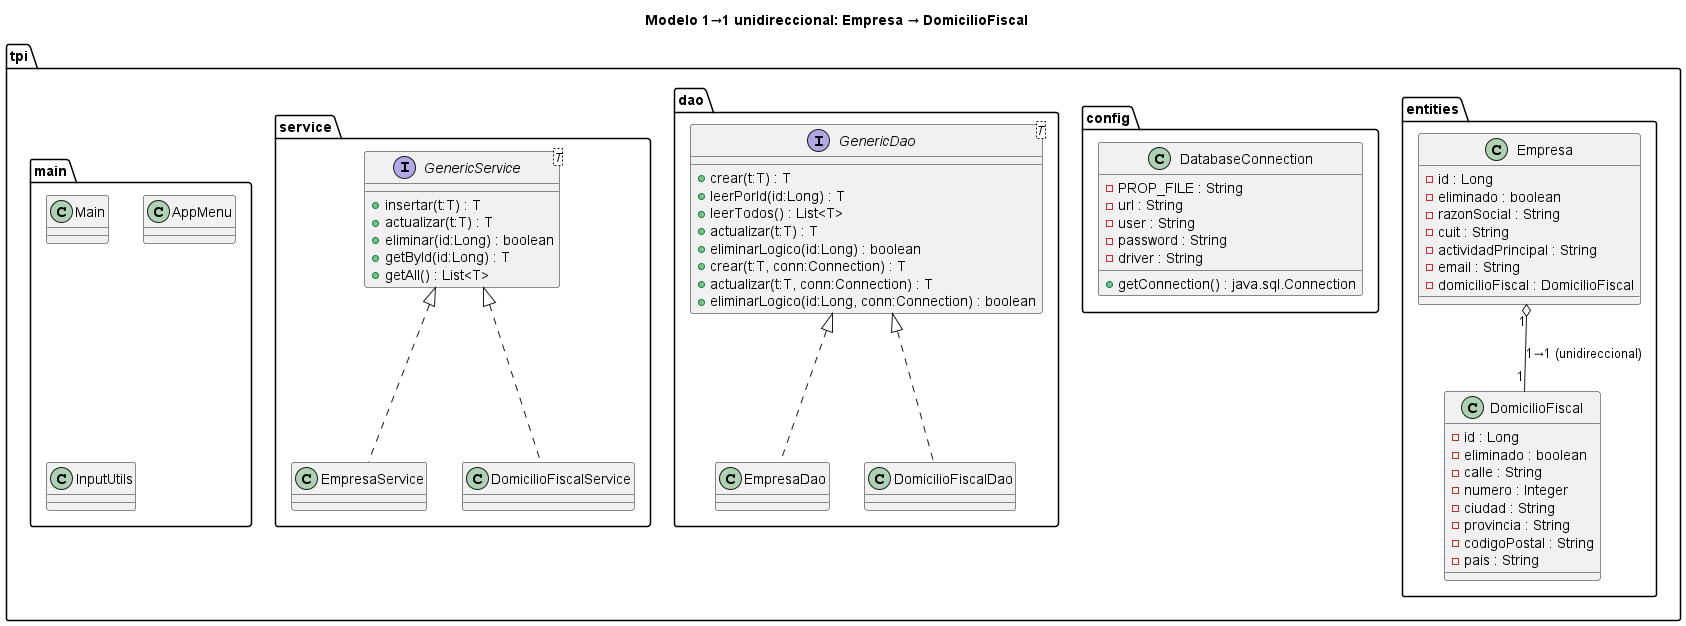

The diagram above was rendered by PlantUML. Its source (embedded in the PNG):
@startuml
title Modelo 1→1 unidireccional: Empresa → DomicilioFiscal

package "tpi.config" {
  class DatabaseConnection {
    - PROP_FILE : String
    - url : String
    - user : String
    - password : String
    - driver : String
    + getConnection() : java.sql.Connection
  }
}

package "tpi.entities" {
  class Empresa {
    - id : Long
    - eliminado : boolean
    - razonSocial : String
    - cuit : String
    - actividadPrincipal : String
    - email : String
    - domicilioFiscal : DomicilioFiscal
  }

  class DomicilioFiscal {
    - id : Long
    - eliminado : boolean
    - calle : String
    - numero : Integer
    - ciudad : String
    - provincia : String
    - codigoPostal : String
    - pais : String
  }

  Empresa "1" o-- "1" DomicilioFiscal : 1→1 (unidireccional)
}

package "tpi.dao" {
  interface GenericDao<T> {
    + crear(t:T) : T
    + leerPorId(id:Long) : T
    + leerTodos() : List<T>
    + actualizar(t:T) : T
    + eliminarLogico(id:Long) : boolean
    + crear(t:T, conn:Connection) : T
    + actualizar(t:T, conn:Connection) : T
    + eliminarLogico(id:Long, conn:Connection) : boolean
  }

  class EmpresaDao
  class DomicilioFiscalDao
  GenericDao <|.. EmpresaDao
  GenericDao <|.. DomicilioFiscalDao
}

package "tpi.service" {
  interface GenericService<T> {
    + insertar(t:T) : T
    + actualizar(t:T) : T
    + eliminar(id:Long) : boolean
    + getById(id:Long) : T
    + getAll() : List<T>
  }

  class EmpresaService
  class DomicilioFiscalService

  GenericService <|.. EmpresaService
  GenericService <|.. DomicilioFiscalService
}

package "tpi.main" {
  class Main
  class AppMenu
  class InputUtils
}

@enduml